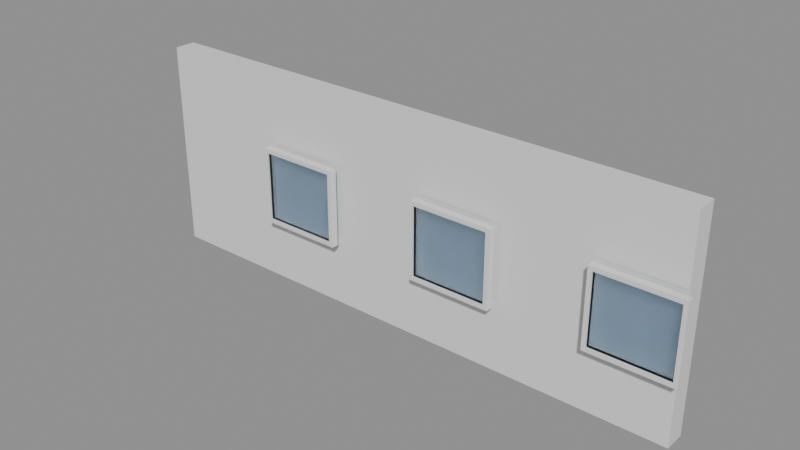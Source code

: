 # Source: e1819_after.blend  (saved by Blender 5.2.44; exported with 4.5.12 LTS)
import bpy
from mathutils import Matrix  # noqa: F401  (used for matrix-valued properties, if any)

bpy.ops.wm.read_factory_settings(use_empty=True)
scene = bpy.context.scene
scene.name = 'Scene'

# ---- materials (node trees are filled in below, after node groups)
mat_ladrillo_rojo = bpy.data.materials.new('Ladrillo_Rojo')
mat_marco_blanco = bpy.data.materials.new('Marco_Blanco')
mat_vidrio = bpy.data.materials.new('Vidrio')

# ---- material node trees
mat_ladrillo_rojo.use_nodes = True; mat_ladrillo_rojo.node_tree.nodes.clear()
_N = mat_ladrillo_rojo.node_tree.nodes; _L = mat_ladrillo_rojo.node_tree.links
n0 = _N.new('ShaderNodeBsdfPrincipled'); n0.name = 'Principled BSDF'; n0.location = (-200, 100)
n0.inputs[3].default_value = 1.45
n0.inputs[10].default_value = 0.005
n1 = _N.new('ShaderNodeOutputMaterial'); n1.name = 'Material Output'; n1.location = (200, 100)
_L.new(n0.outputs[0], n1.inputs[0])
n1.is_active_output = True
mat_marco_blanco.use_nodes = True; mat_marco_blanco.node_tree.nodes.clear()
_N = mat_marco_blanco.node_tree.nodes; _L = mat_marco_blanco.node_tree.links
n0 = _N.new('ShaderNodeBsdfPrincipled'); n0.name = 'Principled BSDF'; n0.location = (-200, 100)
n0.inputs[3].default_value = 1.45
n0.inputs[10].default_value = 0.005
n1 = _N.new('ShaderNodeOutputMaterial'); n1.name = 'Material Output'; n1.location = (200, 100)
_L.new(n0.outputs[0], n1.inputs[0])
n1.is_active_output = True
mat_vidrio.use_nodes = True; mat_vidrio.node_tree.nodes.clear()
_N = mat_vidrio.node_tree.nodes; _L = mat_vidrio.node_tree.links
n0 = _N.new('ShaderNodeBsdfPrincipled'); n0.name = 'Principled BSDF'; n0.location = (-200, 100)
n0.inputs[0].default_value = (0.7, 0.85, 1.0, 1.0)
n0.inputs[2].default_value = 0.05
n0.inputs[3].default_value = 1.45
n0.inputs[10].default_value = 0.005
n0.inputs[18].default_value = 1.0
n1 = _N.new('ShaderNodeOutputMaterial'); n1.name = 'Material Output'; n1.location = (200, 100)
_L.new(n0.outputs[0], n1.inputs[0])
n1.is_active_output = True

# ---- meshes
me_fachada_ladrillo_cuerpo_mesh = bpy.data.meshes.new('Fachada_Ladrillo_Cuerpo_mesh')
me_fachada_ladrillo_cuerpo_mesh.from_pydata([(0.0, 0.0, 0.0), (8.0, 0.0, 0.0), (8.0, 0.3, 0.0), (3.1, 0.0075, 0.95), (1.9, 0.0075, 0.95), (0.0, 0.3, 0.0), (0.0, 0.0, 3.0), (8.0, 0.0, 3.0), (8.0, 0.3, 3.0), (3.1, 0.0075, 2.05), (0.0, 0.3, 3.0), (1.9, 0.0075, 2.05), (5.6, 0.0075, 0.95), (4.4, 0.0075, 0.95), (5.6, 0.0075, 2.05), (4.4, 0.0075, 2.05), (6.9, 0.0075, 0.95), (6.9, 0.0075, 2.05), (3.1, 0.0, 0.95), (4.4, 0.0, 0.95), (5.6, 0.0, 2.05), (8.0, 0.0, 0.95), (8.0, 0.0, 2.05), (6.9, 0.0, 2.05), (6.9, 0.0, 0.95), (5.6, 0.0, 0.95), (1.9, 0.0, 2.05), (1.9, 0.0, 0.95), (4.4, 0.0, 2.05), (3.1, 0.0, 2.05), (8.0, 0.0075, 0.95), (8.0, 0.0075, 2.05)], [], [(0, 1, 2, 5), (6, 7, 8, 10), (18, 19, 28, 29), (22, 7, 6, 0, 1, 21, 24, 25, 19, 18, 27, 26, 29, 28, 20, 23), (25, 24, 23, 20), (21, 1, 2, 8, 7, 22, 31, 30), (2, 5, 10, 8), (5, 0, 6, 10), (4, 3, 18, 27), (26, 11, 9, 29), (29, 9, 3, 18), (3, 9, 11, 4), (27, 4, 11, 26), (19, 13, 12, 25), (15, 14, 20, 28), (20, 14, 12, 25), (12, 14, 15, 13), (19, 13, 15, 28), (16, 30, 21, 24), (17, 31, 22, 23), (17, 16, 30, 31), (24, 16, 17, 23)])
me_fachada_ladrillo_cuerpo_mesh.materials.append(mat_ladrillo_rojo)
me_fachada_ladrillo_cuerpo_mesh.materials.append(None)
me_fachada_ladrillo_cuerpo_mesh.update()
me_ventana_fachada_1_jamba_izq_mesh = bpy.data.meshes.new('Ventana_Fachada_1_Jamba_Izq_mesh')
me_ventana_fachada_1_jamba_izq_mesh.from_pydata([(0.0, 0.0, 0.0), (0.06, 0.0, 0.0), (0.06, 0.1, 0.0), (0.0, 0.1, 0.0), (0.0, 0.0, 1.1), (0.06, 0.0, 1.1), (0.06, 0.1, 1.1), (0.0, 0.1, 1.1)], [], [(0, 1, 2, 3), (4, 5, 6, 7), (0, 1, 5, 4), (1, 2, 6, 5), (2, 3, 7, 6), (3, 0, 4, 7)])
me_ventana_fachada_1_jamba_izq_mesh.materials.append(mat_marco_blanco)
me_ventana_fachada_1_jamba_izq_mesh.update()
me_ventana_fachada_1_jamba_der_mesh = bpy.data.meshes.new('Ventana_Fachada_1_Jamba_Der_mesh')
me_ventana_fachada_1_jamba_der_mesh.from_pydata([(0.0, 0.0, 0.0), (0.06, 0.0, 0.0), (0.06, 0.1, 0.0), (0.0, 0.1, 0.0), (0.0, 0.0, 1.1), (0.06, 0.0, 1.1), (0.06, 0.1, 1.1), (0.0, 0.1, 1.1)], [], [(0, 1, 2, 3), (4, 5, 6, 7), (0, 1, 5, 4), (1, 2, 6, 5), (2, 3, 7, 6), (3, 0, 4, 7)])
me_ventana_fachada_1_jamba_der_mesh.materials.append(mat_marco_blanco)
me_ventana_fachada_1_jamba_der_mesh.update()
me_ventana_fachada_1_trav_inf_mesh = bpy.data.meshes.new('Ventana_Fachada_1_Trav_Inf_mesh')
me_ventana_fachada_1_trav_inf_mesh.from_pydata([(0.0, 0.0, 0.0), (1.08, 0.0, 0.0), (1.08, 0.1, 0.0), (0.0, 0.1, 0.0), (0.0, 0.0, 0.06), (1.08, 0.0, 0.06), (1.08, 0.1, 0.06), (0.0, 0.1, 0.06)], [], [(0, 1, 2, 3), (4, 5, 6, 7), (0, 1, 5, 4), (1, 2, 6, 5), (2, 3, 7, 6), (3, 0, 4, 7)])
me_ventana_fachada_1_trav_inf_mesh.materials.append(mat_marco_blanco)
me_ventana_fachada_1_trav_inf_mesh.update()
me_ventana_fachada_1_trav_sup_mesh = bpy.data.meshes.new('Ventana_Fachada_1_Trav_Sup_mesh')
me_ventana_fachada_1_trav_sup_mesh.from_pydata([(0.0, 0.0, 0.0), (1.08, 0.0, 0.0), (1.08, 0.1, 0.0), (0.0, 0.1, 0.0), (0.0, 0.0, 0.06), (1.08, 0.0, 0.06), (1.08, 0.1, 0.06), (0.0, 0.1, 0.06)], [], [(0, 1, 2, 3), (4, 5, 6, 7), (0, 1, 5, 4), (1, 2, 6, 5), (2, 3, 7, 6), (3, 0, 4, 7)])
me_ventana_fachada_1_trav_sup_mesh.materials.append(mat_marco_blanco)
me_ventana_fachada_1_trav_sup_mesh.update()
me_ventana_fachada_1_vidrio_1_1_mesh = bpy.data.meshes.new('Ventana_Fachada_1_Vidrio_1_1_mesh')
me_ventana_fachada_1_vidrio_1_1_mesh.from_pydata([(0.0, 0.0, 0.0), (1.08, 0.0, 0.0), (1.08, 0.08, 0.0), (0.0, 0.08, 0.0), (0.0, 0.0, 0.98), (1.08, 0.0, 0.98), (1.08, 0.08, 0.98), (0.0, 0.08, 0.98)], [], [(0, 1, 2, 3), (4, 5, 6, 7), (0, 1, 5, 4), (1, 2, 6, 5), (2, 3, 7, 6), (3, 0, 4, 7)])
me_ventana_fachada_1_vidrio_1_1_mesh.materials.append(mat_vidrio)
me_ventana_fachada_1_vidrio_1_1_mesh.update()
me_ventana_fachada_2_jamba_izq_mesh = bpy.data.meshes.new('Ventana_Fachada_2_Jamba_Izq_mesh')
me_ventana_fachada_2_jamba_izq_mesh.from_pydata([(0.0, 0.0, 0.0), (0.06, 0.0, 0.0), (0.06, 0.1, 0.0), (0.0, 0.1, 0.0), (0.0, 0.0, 1.1), (0.06, 0.0, 1.1), (0.06, 0.1, 1.1), (0.0, 0.1, 1.1)], [], [(0, 1, 2, 3), (4, 5, 6, 7), (0, 1, 5, 4), (1, 2, 6, 5), (2, 3, 7, 6), (3, 0, 4, 7)])
me_ventana_fachada_2_jamba_izq_mesh.materials.append(mat_marco_blanco)
me_ventana_fachada_2_jamba_izq_mesh.update()
me_ventana_fachada_2_jamba_der_mesh = bpy.data.meshes.new('Ventana_Fachada_2_Jamba_Der_mesh')
me_ventana_fachada_2_jamba_der_mesh.from_pydata([(0.0, 0.0, 0.0), (0.06, 0.0, 0.0), (0.06, 0.1, 0.0), (0.0, 0.1, 0.0), (0.0, 0.0, 1.1), (0.06, 0.0, 1.1), (0.06, 0.1, 1.1), (0.0, 0.1, 1.1)], [], [(0, 1, 2, 3), (4, 5, 6, 7), (0, 1, 5, 4), (1, 2, 6, 5), (2, 3, 7, 6), (3, 0, 4, 7)])
me_ventana_fachada_2_jamba_der_mesh.materials.append(mat_marco_blanco)
me_ventana_fachada_2_jamba_der_mesh.update()
me_ventana_fachada_2_trav_inf_mesh = bpy.data.meshes.new('Ventana_Fachada_2_Trav_Inf_mesh')
me_ventana_fachada_2_trav_inf_mesh.from_pydata([(0.0, 0.0, 0.0), (1.08, 0.0, 0.0), (1.08, 0.1, 0.0), (0.0, 0.1, 0.0), (0.0, 0.0, 0.06), (1.08, 0.0, 0.06), (1.08, 0.1, 0.06), (0.0, 0.1, 0.06)], [], [(0, 1, 2, 3), (4, 5, 6, 7), (0, 1, 5, 4), (1, 2, 6, 5), (2, 3, 7, 6), (3, 0, 4, 7)])
me_ventana_fachada_2_trav_inf_mesh.materials.append(mat_marco_blanco)
me_ventana_fachada_2_trav_inf_mesh.update()
me_ventana_fachada_2_trav_sup_mesh = bpy.data.meshes.new('Ventana_Fachada_2_Trav_Sup_mesh')
me_ventana_fachada_2_trav_sup_mesh.from_pydata([(0.0, 0.0, 0.0), (1.08, 0.0, 0.0), (1.08, 0.1, 0.0), (0.0, 0.1, 0.0), (0.0, 0.0, 0.06), (1.08, 0.0, 0.06), (1.08, 0.1, 0.06), (0.0, 0.1, 0.06)], [], [(0, 1, 2, 3), (4, 5, 6, 7), (0, 1, 5, 4), (1, 2, 6, 5), (2, 3, 7, 6), (3, 0, 4, 7)])
me_ventana_fachada_2_trav_sup_mesh.materials.append(mat_marco_blanco)
me_ventana_fachada_2_trav_sup_mesh.update()
me_ventana_fachada_2_vidrio_1_1_mesh = bpy.data.meshes.new('Ventana_Fachada_2_Vidrio_1_1_mesh')
me_ventana_fachada_2_vidrio_1_1_mesh.from_pydata([(0.0, 0.0, 0.0), (1.08, 0.0, 0.0), (1.08, 0.08, 0.0), (0.0, 0.08, 0.0), (0.0, 0.0, 0.98), (1.08, 0.0, 0.98), (1.08, 0.08, 0.98), (0.0, 0.08, 0.98)], [], [(0, 1, 2, 3), (4, 5, 6, 7), (0, 1, 5, 4), (1, 2, 6, 5), (2, 3, 7, 6), (3, 0, 4, 7)])
me_ventana_fachada_2_vidrio_1_1_mesh.materials.append(mat_vidrio)
me_ventana_fachada_2_vidrio_1_1_mesh.update()
me_ventana_fachada_3_jamba_izq_mesh = bpy.data.meshes.new('Ventana_Fachada_3_Jamba_Izq_mesh')
me_ventana_fachada_3_jamba_izq_mesh.from_pydata([(0.0, 0.0, 0.0), (0.06, 0.0, 0.0), (0.06, 0.1, 0.0), (0.0, 0.1, 0.0), (0.0, 0.0, 1.1), (0.06, 0.0, 1.1), (0.06, 0.1, 1.1), (0.0, 0.1, 1.1)], [], [(0, 1, 2, 3), (4, 5, 6, 7), (0, 1, 5, 4), (1, 2, 6, 5), (2, 3, 7, 6), (3, 0, 4, 7)])
me_ventana_fachada_3_jamba_izq_mesh.materials.append(mat_marco_blanco)
me_ventana_fachada_3_jamba_izq_mesh.update()
me_ventana_fachada_3_jamba_der_mesh = bpy.data.meshes.new('Ventana_Fachada_3_Jamba_Der_mesh')
me_ventana_fachada_3_jamba_der_mesh.from_pydata([(0.0, 0.0, 0.0), (0.06, 0.0, 0.0), (0.06, 0.1, 0.0), (0.0, 0.1, 0.0), (0.0, 0.0, 1.1), (0.06, 0.0, 1.1), (0.06, 0.1, 1.1), (0.0, 0.1, 1.1)], [], [(0, 1, 2, 3), (4, 5, 6, 7), (0, 1, 5, 4), (1, 2, 6, 5), (2, 3, 7, 6), (3, 0, 4, 7)])
me_ventana_fachada_3_jamba_der_mesh.materials.append(mat_marco_blanco)
me_ventana_fachada_3_jamba_der_mesh.update()
me_ventana_fachada_3_trav_inf_mesh = bpy.data.meshes.new('Ventana_Fachada_3_Trav_Inf_mesh')
me_ventana_fachada_3_trav_inf_mesh.from_pydata([(0.0, 0.0, 0.0), (1.08, 0.0, 0.0), (1.08, 0.1, 0.0), (0.0, 0.1, 0.0), (0.0, 0.0, 0.06), (1.08, 0.0, 0.06), (1.08, 0.1, 0.06), (0.0, 0.1, 0.06)], [], [(0, 1, 2, 3), (4, 5, 6, 7), (0, 1, 5, 4), (1, 2, 6, 5), (2, 3, 7, 6), (3, 0, 4, 7)])
me_ventana_fachada_3_trav_inf_mesh.materials.append(mat_marco_blanco)
me_ventana_fachada_3_trav_inf_mesh.update()
me_ventana_fachada_3_trav_sup_mesh = bpy.data.meshes.new('Ventana_Fachada_3_Trav_Sup_mesh')
me_ventana_fachada_3_trav_sup_mesh.from_pydata([(0.0, 0.0, 0.0), (1.08, 0.0, 0.0), (1.08, 0.1, 0.0), (0.0, 0.1, 0.0), (0.0, 0.0, 0.06), (1.08, 0.0, 0.06), (1.08, 0.1, 0.06), (0.0, 0.1, 0.06)], [], [(0, 1, 2, 3), (4, 5, 6, 7), (0, 1, 5, 4), (1, 2, 6, 5), (2, 3, 7, 6), (3, 0, 4, 7)])
me_ventana_fachada_3_trav_sup_mesh.materials.append(mat_marco_blanco)
me_ventana_fachada_3_trav_sup_mesh.update()
me_ventana_fachada_3_vidrio_1_1_mesh = bpy.data.meshes.new('Ventana_Fachada_3_Vidrio_1_1_mesh')
me_ventana_fachada_3_vidrio_1_1_mesh.from_pydata([(0.0, 0.0, 0.0), (1.08, 0.0, 0.0), (1.08, 0.08, 0.0), (0.0, 0.08, 0.0), (0.0, 0.0, 0.98), (1.08, 0.0, 0.98), (1.08, 0.08, 0.98), (0.0, 0.08, 0.98)], [], [(0, 1, 2, 3), (4, 5, 6, 7), (0, 1, 5, 4), (1, 2, 6, 5), (2, 3, 7, 6), (3, 0, 4, 7)])
me_ventana_fachada_3_vidrio_1_1_mesh.materials.append(mat_vidrio)
me_ventana_fachada_3_vidrio_1_1_mesh.update()

# ---- objects
ob_fachada_ladrillo = bpy.data.objects.new('Fachada_Ladrillo', None)
ob_fachada_ladrillo_cuerpo = bpy.data.objects.new('Fachada_Ladrillo_Cuerpo', me_fachada_ladrillo_cuerpo_mesh)
ob_ventana_fachada_1 = bpy.data.objects.new('Ventana_Fachada_1', None)
ob_ventana_fachada_1_jamba_izq = bpy.data.objects.new('Ventana_Fachada_1_Jamba_Izq', me_ventana_fachada_1_jamba_izq_mesh)
ob_ventana_fachada_1_jamba_der = bpy.data.objects.new('Ventana_Fachada_1_Jamba_Der', me_ventana_fachada_1_jamba_der_mesh)
ob_ventana_fachada_1_trav_inf = bpy.data.objects.new('Ventana_Fachada_1_Trav_Inf', me_ventana_fachada_1_trav_inf_mesh)
ob_ventana_fachada_1_trav_sup = bpy.data.objects.new('Ventana_Fachada_1_Trav_Sup', me_ventana_fachada_1_trav_sup_mesh)
ob_ventana_fachada_1_vidrio_1_1 = bpy.data.objects.new('Ventana_Fachada_1_Vidrio_1_1', me_ventana_fachada_1_vidrio_1_1_mesh)
ob_ventana_fachada_2 = bpy.data.objects.new('Ventana_Fachada_2', None)
ob_ventana_fachada_2_jamba_izq = bpy.data.objects.new('Ventana_Fachada_2_Jamba_Izq', me_ventana_fachada_2_jamba_izq_mesh)
ob_ventana_fachada_2_jamba_der = bpy.data.objects.new('Ventana_Fachada_2_Jamba_Der', me_ventana_fachada_2_jamba_der_mesh)
ob_ventana_fachada_2_trav_inf = bpy.data.objects.new('Ventana_Fachada_2_Trav_Inf', me_ventana_fachada_2_trav_inf_mesh)
ob_ventana_fachada_2_trav_sup = bpy.data.objects.new('Ventana_Fachada_2_Trav_Sup', me_ventana_fachada_2_trav_sup_mesh)
ob_ventana_fachada_2_vidrio_1_1 = bpy.data.objects.new('Ventana_Fachada_2_Vidrio_1_1', me_ventana_fachada_2_vidrio_1_1_mesh)
ob_ventana_fachada_3 = bpy.data.objects.new('Ventana_Fachada_3', None)
ob_ventana_fachada_3_jamba_izq = bpy.data.objects.new('Ventana_Fachada_3_Jamba_Izq', me_ventana_fachada_3_jamba_izq_mesh)
ob_ventana_fachada_3_jamba_der = bpy.data.objects.new('Ventana_Fachada_3_Jamba_Der', me_ventana_fachada_3_jamba_der_mesh)
ob_ventana_fachada_3_trav_inf = bpy.data.objects.new('Ventana_Fachada_3_Trav_Inf', me_ventana_fachada_3_trav_inf_mesh)
ob_ventana_fachada_3_trav_sup = bpy.data.objects.new('Ventana_Fachada_3_Trav_Sup', me_ventana_fachada_3_trav_sup_mesh)
ob_ventana_fachada_3_vidrio_1_1 = bpy.data.objects.new('Ventana_Fachada_3_Vidrio_1_1', me_ventana_fachada_3_vidrio_1_1_mesh)

# ---- transforms, parenting, visibility, modifiers, constraints
ob_fachada_ladrillo.location = (0.0, 0.0, 0.0)
ob_fachada_ladrillo.empty_display_type = 'ARROWS'
ob_fachada_ladrillo_cuerpo.parent = ob_fachada_ladrillo
ob_fachada_ladrillo_cuerpo.location = (0.0, 0.0, 0.0)
ob_ventana_fachada_1.location = (1.9, -0.2, 0.95)
ob_ventana_fachada_1.empty_display_type = 'ARROWS'
ob_ventana_fachada_1_jamba_izq.parent = ob_ventana_fachada_1
ob_ventana_fachada_1_jamba_izq.location = (0.0, 0.0, 0.0)
ob_ventana_fachada_1_jamba_der.parent = ob_ventana_fachada_1
ob_ventana_fachada_1_jamba_der.location = (1.14, 0.0, 0.0)
ob_ventana_fachada_1_trav_inf.parent = ob_ventana_fachada_1
ob_ventana_fachada_1_trav_inf.location = (0.06, 0.0, 0.0)
ob_ventana_fachada_1_trav_sup.parent = ob_ventana_fachada_1
ob_ventana_fachada_1_trav_sup.location = (0.06, 0.0, 1.04)
ob_ventana_fachada_1_vidrio_1_1.parent = ob_ventana_fachada_1
ob_ventana_fachada_1_vidrio_1_1.location = (0.06, 0.02, 0.06)
ob_ventana_fachada_2.location = (4.4, -0.2, 0.95)
ob_ventana_fachada_2.empty_display_type = 'ARROWS'
ob_ventana_fachada_2_jamba_izq.parent = ob_ventana_fachada_2
ob_ventana_fachada_2_jamba_izq.location = (0.0, 0.0, 0.0)
ob_ventana_fachada_2_jamba_der.parent = ob_ventana_fachada_2
ob_ventana_fachada_2_jamba_der.location = (1.14, 0.0, 0.0)
ob_ventana_fachada_2_trav_inf.parent = ob_ventana_fachada_2
ob_ventana_fachada_2_trav_inf.location = (0.06, 0.0, 0.0)
ob_ventana_fachada_2_trav_sup.parent = ob_ventana_fachada_2
ob_ventana_fachada_2_trav_sup.location = (0.06, 0.0, 1.04)
ob_ventana_fachada_2_vidrio_1_1.parent = ob_ventana_fachada_2
ob_ventana_fachada_2_vidrio_1_1.location = (0.06, 0.02, 0.06)
ob_ventana_fachada_3.location = (6.9, -0.2, 0.95)
ob_ventana_fachada_3.empty_display_type = 'ARROWS'
ob_ventana_fachada_3_jamba_izq.parent = ob_ventana_fachada_3
ob_ventana_fachada_3_jamba_izq.location = (0.0, 0.0, 0.0)
ob_ventana_fachada_3_jamba_der.parent = ob_ventana_fachada_3
ob_ventana_fachada_3_jamba_der.location = (1.14, 0.0, 0.0)
ob_ventana_fachada_3_trav_inf.parent = ob_ventana_fachada_3
ob_ventana_fachada_3_trav_inf.location = (0.06, 0.0, 0.0)
ob_ventana_fachada_3_trav_sup.parent = ob_ventana_fachada_3
ob_ventana_fachada_3_trav_sup.location = (0.06, 0.0, 1.04)
ob_ventana_fachada_3_vidrio_1_1.parent = ob_ventana_fachada_3
ob_ventana_fachada_3_vidrio_1_1.location = (0.06, 0.02, 0.06)

# ---- collection membership
scene.collection.objects.link(ob_fachada_ladrillo)
scene.collection.objects.link(ob_fachada_ladrillo_cuerpo)
scene.collection.objects.link(ob_ventana_fachada_1)
scene.collection.objects.link(ob_ventana_fachada_1_jamba_izq)
scene.collection.objects.link(ob_ventana_fachada_1_jamba_der)
scene.collection.objects.link(ob_ventana_fachada_1_trav_inf)
scene.collection.objects.link(ob_ventana_fachada_1_trav_sup)
scene.collection.objects.link(ob_ventana_fachada_1_vidrio_1_1)
scene.collection.objects.link(ob_ventana_fachada_2)
scene.collection.objects.link(ob_ventana_fachada_2_jamba_izq)
scene.collection.objects.link(ob_ventana_fachada_2_jamba_der)
scene.collection.objects.link(ob_ventana_fachada_2_trav_inf)
scene.collection.objects.link(ob_ventana_fachada_2_trav_sup)
scene.collection.objects.link(ob_ventana_fachada_2_vidrio_1_1)
scene.collection.objects.link(ob_ventana_fachada_3)
scene.collection.objects.link(ob_ventana_fachada_3_jamba_izq)
scene.collection.objects.link(ob_ventana_fachada_3_jamba_der)
scene.collection.objects.link(ob_ventana_fachada_3_trav_inf)
scene.collection.objects.link(ob_ventana_fachada_3_trav_sup)
scene.collection.objects.link(ob_ventana_fachada_3_vidrio_1_1)

# ---- scene / render settings (as saved in the file)
scene.frame_start = 1; scene.frame_end = 250; scene.frame_set(1)
scene.render.engine = 'BLENDER_EEVEE_NEXT'
scene.render.bake_bias = 0.0
scene.render.bake_samples = 0
scene.render.compositor_device = 'GPU'
scene.eevee.use_volume_custom_range = False
scene.eevee.fast_gi_thickness_near = 0.1
scene.eevee.fast_gi_thickness_far = 0.0
scene.eevee.ray_tracing_options.screen_trace_thickness = 0.1
bpy.context.view_layer.update()

# ---- added for rendering (the .blend has no active camera and no usable light): camera, sun + grey world if the file has none
cam_auto = bpy.data.cameras.new('AutoCamera')
cam_auto.lens = 50.0
cam_auto.sensor_width = 36.0
cam_auto.clip_end = 1000.0
ob_auto_camera = bpy.data.objects.new('AutoCamera', cam_auto)
scene.collection.objects.link(ob_auto_camera)
ob_auto_camera.location = (12.0552, -9.55624, 7.90416)
ob_auto_camera.rotation_euler = (1.09748, -7.21219e-08, 0.694738)
scene.camera = ob_auto_camera
light_auto_sun = bpy.data.lights.new('AutoSun', 'SUN')
light_auto_sun.energy = 3.0
light_auto_sun.angle = 0.0523599
ob_auto_sun = bpy.data.objects.new('AutoSun', light_auto_sun)
scene.collection.objects.link(ob_auto_sun)
ob_auto_sun.rotation_euler = (0.872665, 0.174533, 0.523599)
if scene.world is None:
    world_auto = bpy.data.worlds.new('AutoWorld')
    world_auto.color = (0.3, 0.3, 0.3)
    scene.world = world_auto
bpy.context.view_layer.update()
